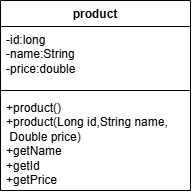

The diagram above was exported from draw.io. Its source (the exported page's mxGraphModel, read from the mxfile embedded in the PNG):
<mxGraphModel dx="1030" dy="527" grid="1" gridSize="10" guides="1" tooltips="1" connect="1" arrows="1" fold="1" page="1" pageScale="1" pageWidth="850" pageHeight="1100" math="0" shadow="0">
  <root>
    <mxCell id="0" />
    <mxCell id="1" parent="0" />
    <mxCell id="Tm3UwYQyfbu3B6X3mzbd-11" parent="1" style="swimlane;fontStyle=1;align=center;verticalAlign=top;childLayout=stackLayout;horizontal=1;startSize=26;horizontalStack=0;resizeParent=1;resizeParentMax=0;resizeLast=0;collapsible=1;marginBottom=0;whiteSpace=wrap;html=1;" value="product" vertex="1">
      <mxGeometry height="190" width="190" x="320" y="130" as="geometry" />
    </mxCell>
    <mxCell id="Tm3UwYQyfbu3B6X3mzbd-12" parent="Tm3UwYQyfbu3B6X3mzbd-11" style="text;strokeColor=none;fillColor=none;align=left;verticalAlign=top;spacingLeft=4;spacingRight=4;overflow=hidden;rotatable=0;points=[[0,0.5],[1,0.5]];portConstraint=eastwest;whiteSpace=wrap;html=1;" value="-id:long&lt;div&gt;-name:String&lt;/div&gt;&lt;div&gt;-price:double&lt;/div&gt;" vertex="1">
      <mxGeometry height="60" width="190" y="26" as="geometry" />
    </mxCell>
    <mxCell id="Tm3UwYQyfbu3B6X3mzbd-13" parent="Tm3UwYQyfbu3B6X3mzbd-11" style="line;strokeWidth=1;fillColor=none;align=left;verticalAlign=middle;spacingTop=-1;spacingLeft=3;spacingRight=3;rotatable=0;labelPosition=right;points=[];portConstraint=eastwest;strokeColor=inherit;" value="" vertex="1">
      <mxGeometry height="8" width="190" y="86" as="geometry" />
    </mxCell>
    <mxCell id="Tm3UwYQyfbu3B6X3mzbd-14" parent="Tm3UwYQyfbu3B6X3mzbd-11" style="text;strokeColor=none;fillColor=none;align=left;verticalAlign=top;spacingLeft=4;spacingRight=4;overflow=hidden;rotatable=0;points=[[0,0.5],[1,0.5]];portConstraint=eastwest;whiteSpace=wrap;html=1;" value="+product()&lt;div&gt;+product(Long id,String name,&amp;nbsp; &amp;nbsp; &amp;nbsp;Double price)&lt;/div&gt;&lt;div&gt;+getName&lt;/div&gt;&lt;div&gt;+getId&lt;/div&gt;&lt;div&gt;+getPrice&lt;/div&gt;" vertex="1">
      <mxGeometry height="96" width="190" y="94" as="geometry" />
    </mxCell>
  </root>
</mxGraphModel>